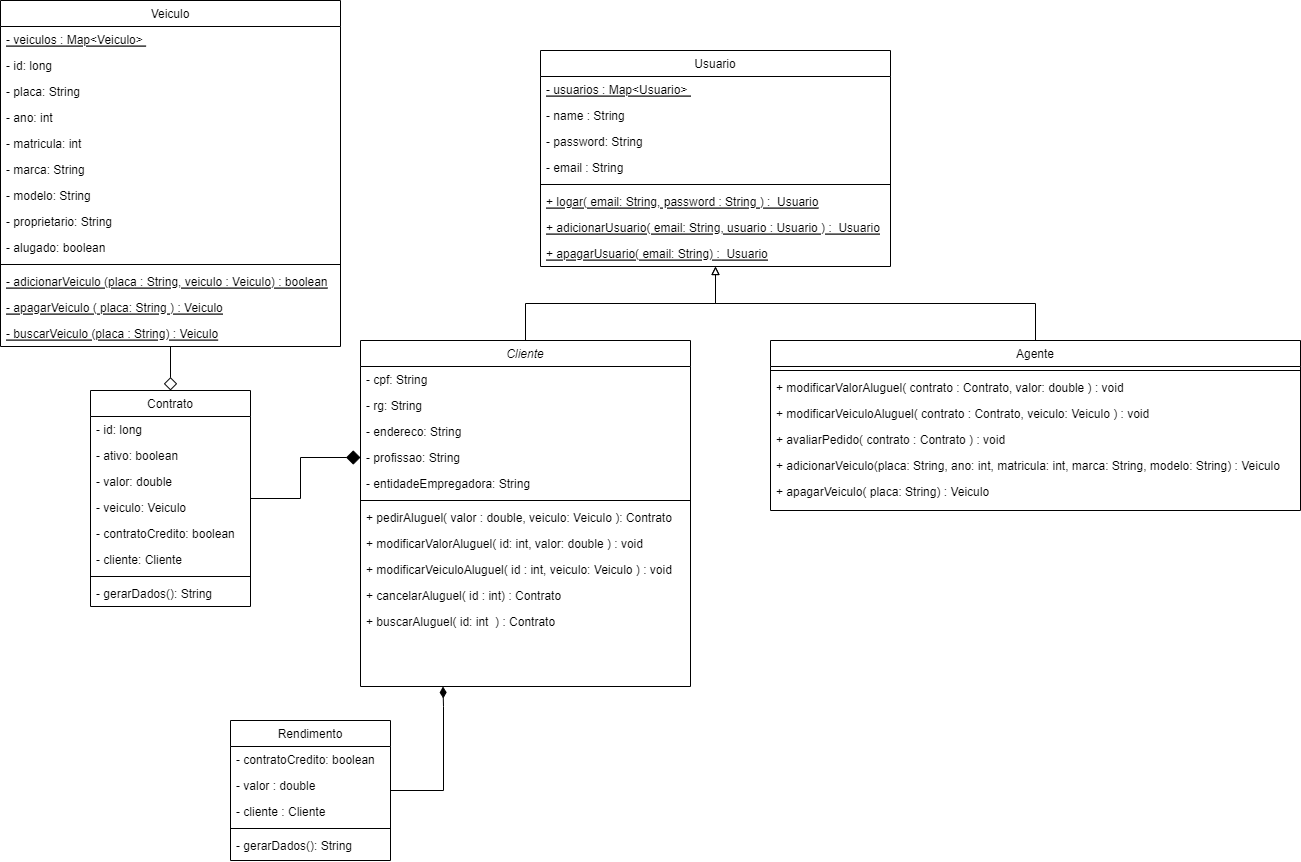

The diagram above was exported from draw.io. Its source (the exported page's mxGraphModel, read from the mxfile embedded in the PNG):
<mxGraphModel dx="2587" dy="2137" grid="1" gridSize="10" guides="1" tooltips="1" connect="1" arrows="1" fold="1" page="1" pageScale="1" pageWidth="827" pageHeight="1169" math="0" shadow="0">
  <root>
    <mxCell id="WIyWlLk6GJQsqaUBKTNV-0" />
    <mxCell id="WIyWlLk6GJQsqaUBKTNV-1" parent="WIyWlLk6GJQsqaUBKTNV-0" />
    <mxCell id="qY9PlibctFyDQhONlFGs-15" style="edgeStyle=orthogonalEdgeStyle;rounded=0;orthogonalLoop=1;jettySize=auto;html=1;entryX=0.5;entryY=1;entryDx=0;entryDy=0;endArrow=block;endFill=0;" parent="WIyWlLk6GJQsqaUBKTNV-1" source="zkfFHV4jXpPFQw0GAbJ--0" target="qY9PlibctFyDQhONlFGs-1" edge="1">
      <mxGeometry relative="1" as="geometry" />
    </mxCell>
    <mxCell id="zkfFHV4jXpPFQw0GAbJ--0" value="Cliente" style="swimlane;fontStyle=2;align=center;verticalAlign=top;childLayout=stackLayout;horizontal=1;startSize=26;horizontalStack=0;resizeParent=1;resizeLast=0;collapsible=1;marginBottom=0;rounded=0;shadow=0;strokeWidth=1;" parent="WIyWlLk6GJQsqaUBKTNV-1" vertex="1">
      <mxGeometry x="130" y="60" width="330" height="346" as="geometry">
        <mxRectangle x="230" y="140" width="160" height="26" as="alternateBounds" />
      </mxGeometry>
    </mxCell>
    <mxCell id="qY9PlibctFyDQhONlFGs-34" value="- cpf: String" style="text;align=left;verticalAlign=top;spacingLeft=4;spacingRight=4;overflow=hidden;rotatable=0;points=[[0,0.5],[1,0.5]];portConstraint=eastwest;rounded=0;shadow=0;html=0;" parent="zkfFHV4jXpPFQw0GAbJ--0" vertex="1">
      <mxGeometry y="26" width="330" height="26" as="geometry" />
    </mxCell>
    <mxCell id="qY9PlibctFyDQhONlFGs-35" value="- rg: String" style="text;align=left;verticalAlign=top;spacingLeft=4;spacingRight=4;overflow=hidden;rotatable=0;points=[[0,0.5],[1,0.5]];portConstraint=eastwest;rounded=0;shadow=0;html=0;" parent="zkfFHV4jXpPFQw0GAbJ--0" vertex="1">
      <mxGeometry y="52" width="330" height="26" as="geometry" />
    </mxCell>
    <mxCell id="qY9PlibctFyDQhONlFGs-36" value="- endereco: String" style="text;align=left;verticalAlign=top;spacingLeft=4;spacingRight=4;overflow=hidden;rotatable=0;points=[[0,0.5],[1,0.5]];portConstraint=eastwest;rounded=0;shadow=0;html=0;" parent="zkfFHV4jXpPFQw0GAbJ--0" vertex="1">
      <mxGeometry y="78" width="330" height="26" as="geometry" />
    </mxCell>
    <mxCell id="qY9PlibctFyDQhONlFGs-37" value="- profissao: String" style="text;align=left;verticalAlign=top;spacingLeft=4;spacingRight=4;overflow=hidden;rotatable=0;points=[[0,0.5],[1,0.5]];portConstraint=eastwest;rounded=0;shadow=0;html=0;" parent="zkfFHV4jXpPFQw0GAbJ--0" vertex="1">
      <mxGeometry y="104" width="330" height="26" as="geometry" />
    </mxCell>
    <mxCell id="wZqzovCi7o9WfZ2AoKmR-3" value="- entidadeEmpregadora: String" style="text;align=left;verticalAlign=top;spacingLeft=4;spacingRight=4;overflow=hidden;rotatable=0;points=[[0,0.5],[1,0.5]];portConstraint=eastwest;rounded=0;shadow=0;html=0;" parent="zkfFHV4jXpPFQw0GAbJ--0" vertex="1">
      <mxGeometry y="130" width="330" height="26" as="geometry" />
    </mxCell>
    <mxCell id="zkfFHV4jXpPFQw0GAbJ--4" value="" style="line;html=1;strokeWidth=1;align=left;verticalAlign=middle;spacingTop=-1;spacingLeft=3;spacingRight=3;rotatable=0;labelPosition=right;points=[];portConstraint=eastwest;" parent="zkfFHV4jXpPFQw0GAbJ--0" vertex="1">
      <mxGeometry y="156" width="330" height="8" as="geometry" />
    </mxCell>
    <mxCell id="zkfFHV4jXpPFQw0GAbJ--5" value="+ pedirAluguel( valor : double, veiculo: Veiculo ): Contrato" style="text;align=left;verticalAlign=top;spacingLeft=4;spacingRight=4;overflow=hidden;rotatable=0;points=[[0,0.5],[1,0.5]];portConstraint=eastwest;" parent="zkfFHV4jXpPFQw0GAbJ--0" vertex="1">
      <mxGeometry y="164" width="330" height="26" as="geometry" />
    </mxCell>
    <mxCell id="qY9PlibctFyDQhONlFGs-0" value="+ modificarValorAluguel( id: int, valor: double ) : void" style="text;align=left;verticalAlign=top;spacingLeft=4;spacingRight=4;overflow=hidden;rotatable=0;points=[[0,0.5],[1,0.5]];portConstraint=eastwest;" parent="zkfFHV4jXpPFQw0GAbJ--0" vertex="1">
      <mxGeometry y="190" width="330" height="26" as="geometry" />
    </mxCell>
    <mxCell id="qY9PlibctFyDQhONlFGs-49" value="+ modificarVeiculoAluguel( id : int, veiculo: Veiculo ) : void" style="text;align=left;verticalAlign=top;spacingLeft=4;spacingRight=4;overflow=hidden;rotatable=0;points=[[0,0.5],[1,0.5]];portConstraint=eastwest;" parent="zkfFHV4jXpPFQw0GAbJ--0" vertex="1">
      <mxGeometry y="216" width="330" height="26" as="geometry" />
    </mxCell>
    <mxCell id="qY9PlibctFyDQhONlFGs-26" value="+ cancelarAluguel( id : int) : Contrato" style="text;align=left;verticalAlign=top;spacingLeft=4;spacingRight=4;overflow=hidden;rotatable=0;points=[[0,0.5],[1,0.5]];portConstraint=eastwest;" parent="zkfFHV4jXpPFQw0GAbJ--0" vertex="1">
      <mxGeometry y="242" width="330" height="26" as="geometry" />
    </mxCell>
    <mxCell id="FThYEx_hXXP6a89Kdhjo-2" value="+ buscarAluguel( id: int  ) : Contrato" style="text;align=left;verticalAlign=top;spacingLeft=4;spacingRight=4;overflow=hidden;rotatable=0;points=[[0,0.5],[1,0.5]];portConstraint=eastwest;" parent="zkfFHV4jXpPFQw0GAbJ--0" vertex="1">
      <mxGeometry y="268" width="330" height="26" as="geometry" />
    </mxCell>
    <mxCell id="qY9PlibctFyDQhONlFGs-45" style="edgeStyle=orthogonalEdgeStyle;rounded=0;orthogonalLoop=1;jettySize=auto;html=1;entryX=0.5;entryY=0;entryDx=0;entryDy=0;endArrow=diamond;endFill=0;endSize=11;" parent="WIyWlLk6GJQsqaUBKTNV-1" source="zkfFHV4jXpPFQw0GAbJ--6" target="zkfFHV4jXpPFQw0GAbJ--13" edge="1">
      <mxGeometry relative="1" as="geometry" />
    </mxCell>
    <mxCell id="zkfFHV4jXpPFQw0GAbJ--6" value="Veiculo" style="swimlane;fontStyle=0;align=center;verticalAlign=top;childLayout=stackLayout;horizontal=1;startSize=26;horizontalStack=0;resizeParent=1;resizeLast=0;collapsible=1;marginBottom=0;rounded=0;shadow=0;strokeWidth=1;" parent="WIyWlLk6GJQsqaUBKTNV-1" vertex="1">
      <mxGeometry x="-230" y="-280" width="340" height="346" as="geometry">
        <mxRectangle x="130" y="380" width="160" height="26" as="alternateBounds" />
      </mxGeometry>
    </mxCell>
    <mxCell id="qY9PlibctFyDQhONlFGs-46" value="- veiculos : Map&lt;Veiculo&gt; " style="text;align=left;verticalAlign=top;spacingLeft=4;spacingRight=4;overflow=hidden;rotatable=0;points=[[0,0.5],[1,0.5]];portConstraint=eastwest;fontStyle=4" parent="zkfFHV4jXpPFQw0GAbJ--6" vertex="1">
      <mxGeometry y="26" width="340" height="26" as="geometry" />
    </mxCell>
    <mxCell id="OpxmtsqWn81Rs3m_BlHm-0" value="- id: long" style="text;align=left;verticalAlign=top;spacingLeft=4;spacingRight=4;overflow=hidden;rotatable=0;points=[[0,0.5],[1,0.5]];portConstraint=eastwest;" vertex="1" parent="zkfFHV4jXpPFQw0GAbJ--6">
      <mxGeometry y="52" width="340" height="26" as="geometry" />
    </mxCell>
    <mxCell id="zkfFHV4jXpPFQw0GAbJ--7" value="- placa: String" style="text;align=left;verticalAlign=top;spacingLeft=4;spacingRight=4;overflow=hidden;rotatable=0;points=[[0,0.5],[1,0.5]];portConstraint=eastwest;" parent="zkfFHV4jXpPFQw0GAbJ--6" vertex="1">
      <mxGeometry y="78" width="340" height="26" as="geometry" />
    </mxCell>
    <mxCell id="zkfFHV4jXpPFQw0GAbJ--8" value="- ano: int" style="text;align=left;verticalAlign=top;spacingLeft=4;spacingRight=4;overflow=hidden;rotatable=0;points=[[0,0.5],[1,0.5]];portConstraint=eastwest;rounded=0;shadow=0;html=0;" parent="zkfFHV4jXpPFQw0GAbJ--6" vertex="1">
      <mxGeometry y="104" width="340" height="26" as="geometry" />
    </mxCell>
    <mxCell id="qY9PlibctFyDQhONlFGs-39" value="- matricula: int" style="text;align=left;verticalAlign=top;spacingLeft=4;spacingRight=4;overflow=hidden;rotatable=0;points=[[0,0.5],[1,0.5]];portConstraint=eastwest;rounded=0;shadow=0;html=0;" parent="zkfFHV4jXpPFQw0GAbJ--6" vertex="1">
      <mxGeometry y="130" width="340" height="26" as="geometry" />
    </mxCell>
    <mxCell id="qY9PlibctFyDQhONlFGs-41" value="- marca: String" style="text;align=left;verticalAlign=top;spacingLeft=4;spacingRight=4;overflow=hidden;rotatable=0;points=[[0,0.5],[1,0.5]];portConstraint=eastwest;rounded=0;shadow=0;html=0;" parent="zkfFHV4jXpPFQw0GAbJ--6" vertex="1">
      <mxGeometry y="156" width="340" height="26" as="geometry" />
    </mxCell>
    <mxCell id="qY9PlibctFyDQhONlFGs-42" value="- modelo: String" style="text;align=left;verticalAlign=top;spacingLeft=4;spacingRight=4;overflow=hidden;rotatable=0;points=[[0,0.5],[1,0.5]];portConstraint=eastwest;rounded=0;shadow=0;html=0;" parent="zkfFHV4jXpPFQw0GAbJ--6" vertex="1">
      <mxGeometry y="182" width="340" height="26" as="geometry" />
    </mxCell>
    <mxCell id="qY9PlibctFyDQhONlFGs-40" value="- proprietario: String" style="text;align=left;verticalAlign=top;spacingLeft=4;spacingRight=4;overflow=hidden;rotatable=0;points=[[0,0.5],[1,0.5]];portConstraint=eastwest;rounded=0;shadow=0;html=0;" parent="zkfFHV4jXpPFQw0GAbJ--6" vertex="1">
      <mxGeometry y="208" width="340" height="26" as="geometry" />
    </mxCell>
    <mxCell id="qY9PlibctFyDQhONlFGs-53" value="- alugado: boolean" style="text;align=left;verticalAlign=top;spacingLeft=4;spacingRight=4;overflow=hidden;rotatable=0;points=[[0,0.5],[1,0.5]];portConstraint=eastwest;" parent="zkfFHV4jXpPFQw0GAbJ--6" vertex="1">
      <mxGeometry y="234" width="340" height="26" as="geometry" />
    </mxCell>
    <mxCell id="zkfFHV4jXpPFQw0GAbJ--9" value="" style="line;html=1;strokeWidth=1;align=left;verticalAlign=middle;spacingTop=-1;spacingLeft=3;spacingRight=3;rotatable=0;labelPosition=right;points=[];portConstraint=eastwest;" parent="zkfFHV4jXpPFQw0GAbJ--6" vertex="1">
      <mxGeometry y="260" width="340" height="8" as="geometry" />
    </mxCell>
    <mxCell id="qY9PlibctFyDQhONlFGs-47" value="- adicionarVeiculo (placa : String, veiculo : Veiculo) : boolean" style="text;align=left;verticalAlign=top;spacingLeft=4;spacingRight=4;overflow=hidden;rotatable=0;points=[[0,0.5],[1,0.5]];portConstraint=eastwest;rounded=0;shadow=0;html=0;fontStyle=4" parent="zkfFHV4jXpPFQw0GAbJ--6" vertex="1">
      <mxGeometry y="268" width="340" height="26" as="geometry" />
    </mxCell>
    <mxCell id="qY9PlibctFyDQhONlFGs-48" value="- apagarVeiculo ( placa: String ) : Veiculo" style="text;align=left;verticalAlign=top;spacingLeft=4;spacingRight=4;overflow=hidden;rotatable=0;points=[[0,0.5],[1,0.5]];portConstraint=eastwest;rounded=0;shadow=0;html=0;fontStyle=4" parent="zkfFHV4jXpPFQw0GAbJ--6" vertex="1">
      <mxGeometry y="294" width="340" height="26" as="geometry" />
    </mxCell>
    <mxCell id="qY9PlibctFyDQhONlFGs-52" value="- buscarVeiculo (placa : String) : Veiculo" style="text;align=left;verticalAlign=top;spacingLeft=4;spacingRight=4;overflow=hidden;rotatable=0;points=[[0,0.5],[1,0.5]];portConstraint=eastwest;rounded=0;shadow=0;html=0;fontStyle=4" parent="zkfFHV4jXpPFQw0GAbJ--6" vertex="1">
      <mxGeometry y="320" width="340" height="26" as="geometry" />
    </mxCell>
    <mxCell id="qY9PlibctFyDQhONlFGs-44" style="edgeStyle=orthogonalEdgeStyle;rounded=0;orthogonalLoop=1;jettySize=auto;html=1;entryX=0;entryY=0.5;entryDx=0;entryDy=0;endArrow=diamond;endFill=1;endSize=12;" parent="WIyWlLk6GJQsqaUBKTNV-1" source="zkfFHV4jXpPFQw0GAbJ--13" target="qY9PlibctFyDQhONlFGs-37" edge="1">
      <mxGeometry relative="1" as="geometry" />
    </mxCell>
    <mxCell id="zkfFHV4jXpPFQw0GAbJ--13" value="Contrato" style="swimlane;fontStyle=0;align=center;verticalAlign=top;childLayout=stackLayout;horizontal=1;startSize=26;horizontalStack=0;resizeParent=1;resizeLast=0;collapsible=1;marginBottom=0;rounded=0;shadow=0;strokeWidth=1;" parent="WIyWlLk6GJQsqaUBKTNV-1" vertex="1">
      <mxGeometry x="-140" y="110" width="160" height="216" as="geometry">
        <mxRectangle x="340" y="380" width="170" height="26" as="alternateBounds" />
      </mxGeometry>
    </mxCell>
    <mxCell id="qY9PlibctFyDQhONlFGs-31" value="- id: long" style="text;align=left;verticalAlign=top;spacingLeft=4;spacingRight=4;overflow=hidden;rotatable=0;points=[[0,0.5],[1,0.5]];portConstraint=eastwest;" parent="zkfFHV4jXpPFQw0GAbJ--13" vertex="1">
      <mxGeometry y="26" width="160" height="26" as="geometry" />
    </mxCell>
    <mxCell id="zkfFHV4jXpPFQw0GAbJ--14" value="- ativo: boolean" style="text;align=left;verticalAlign=top;spacingLeft=4;spacingRight=4;overflow=hidden;rotatable=0;points=[[0,0.5],[1,0.5]];portConstraint=eastwest;" parent="zkfFHV4jXpPFQw0GAbJ--13" vertex="1">
      <mxGeometry y="52" width="160" height="26" as="geometry" />
    </mxCell>
    <mxCell id="qY9PlibctFyDQhONlFGs-30" value="- valor: double" style="text;align=left;verticalAlign=top;spacingLeft=4;spacingRight=4;overflow=hidden;rotatable=0;points=[[0,0.5],[1,0.5]];portConstraint=eastwest;" parent="zkfFHV4jXpPFQw0GAbJ--13" vertex="1">
      <mxGeometry y="78" width="160" height="26" as="geometry" />
    </mxCell>
    <mxCell id="qY9PlibctFyDQhONlFGs-32" value="- veiculo: Veiculo" style="text;align=left;verticalAlign=top;spacingLeft=4;spacingRight=4;overflow=hidden;rotatable=0;points=[[0,0.5],[1,0.5]];portConstraint=eastwest;" parent="zkfFHV4jXpPFQw0GAbJ--13" vertex="1">
      <mxGeometry y="104" width="160" height="26" as="geometry" />
    </mxCell>
    <mxCell id="qY9PlibctFyDQhONlFGs-43" value="- contratoCredito: boolean" style="text;align=left;verticalAlign=top;spacingLeft=4;spacingRight=4;overflow=hidden;rotatable=0;points=[[0,0.5],[1,0.5]];portConstraint=eastwest;" parent="zkfFHV4jXpPFQw0GAbJ--13" vertex="1">
      <mxGeometry y="130" width="160" height="26" as="geometry" />
    </mxCell>
    <mxCell id="zkfFHV4jXpPFQw0GAbJ--3" value="- cliente: Cliente" style="text;align=left;verticalAlign=top;spacingLeft=4;spacingRight=4;overflow=hidden;rotatable=0;points=[[0,0.5],[1,0.5]];portConstraint=eastwest;rounded=0;shadow=0;html=0;" parent="zkfFHV4jXpPFQw0GAbJ--13" vertex="1">
      <mxGeometry y="156" width="160" height="26" as="geometry" />
    </mxCell>
    <mxCell id="zkfFHV4jXpPFQw0GAbJ--15" value="" style="line;html=1;strokeWidth=1;align=left;verticalAlign=middle;spacingTop=-1;spacingLeft=3;spacingRight=3;rotatable=0;labelPosition=right;points=[];portConstraint=eastwest;" parent="zkfFHV4jXpPFQw0GAbJ--13" vertex="1">
      <mxGeometry y="182" width="160" height="8" as="geometry" />
    </mxCell>
    <mxCell id="qY9PlibctFyDQhONlFGs-33" value="- gerarDados(): String" style="text;align=left;verticalAlign=top;spacingLeft=4;spacingRight=4;overflow=hidden;rotatable=0;points=[[0,0.5],[1,0.5]];portConstraint=eastwest;" parent="zkfFHV4jXpPFQw0GAbJ--13" vertex="1">
      <mxGeometry y="190" width="160" height="26" as="geometry" />
    </mxCell>
    <mxCell id="qY9PlibctFyDQhONlFGs-25" style="edgeStyle=orthogonalEdgeStyle;rounded=0;orthogonalLoop=1;jettySize=auto;html=1;entryX=0.5;entryY=1;entryDx=0;entryDy=0;endArrow=block;endFill=0;" parent="WIyWlLk6GJQsqaUBKTNV-1" source="zkfFHV4jXpPFQw0GAbJ--17" target="qY9PlibctFyDQhONlFGs-1" edge="1">
      <mxGeometry relative="1" as="geometry">
        <mxPoint x="510" y="138" as="targetPoint" />
      </mxGeometry>
    </mxCell>
    <mxCell id="zkfFHV4jXpPFQw0GAbJ--17" value="Agente" style="swimlane;fontStyle=0;align=center;verticalAlign=top;childLayout=stackLayout;horizontal=1;startSize=26;horizontalStack=0;resizeParent=1;resizeLast=0;collapsible=1;marginBottom=0;rounded=0;shadow=0;strokeWidth=1;" parent="WIyWlLk6GJQsqaUBKTNV-1" vertex="1">
      <mxGeometry x="540" y="60" width="530" height="170" as="geometry">
        <mxRectangle x="550" y="140" width="160" height="26" as="alternateBounds" />
      </mxGeometry>
    </mxCell>
    <mxCell id="zkfFHV4jXpPFQw0GAbJ--23" value="" style="line;html=1;strokeWidth=1;align=left;verticalAlign=middle;spacingTop=-1;spacingLeft=3;spacingRight=3;rotatable=0;labelPosition=right;points=[];portConstraint=eastwest;" parent="zkfFHV4jXpPFQw0GAbJ--17" vertex="1">
      <mxGeometry y="26" width="530" height="8" as="geometry" />
    </mxCell>
    <mxCell id="FThYEx_hXXP6a89Kdhjo-0" value="+ modificarValorAluguel( contrato : Contrato, valor: double ) : void" style="text;align=left;verticalAlign=top;spacingLeft=4;spacingRight=4;overflow=hidden;rotatable=0;points=[[0,0.5],[1,0.5]];portConstraint=eastwest;" parent="zkfFHV4jXpPFQw0GAbJ--17" vertex="1">
      <mxGeometry y="34" width="530" height="26" as="geometry" />
    </mxCell>
    <mxCell id="FThYEx_hXXP6a89Kdhjo-1" value="+ modificarVeiculoAluguel( contrato : Contrato, veiculo: Veiculo ) : void" style="text;align=left;verticalAlign=top;spacingLeft=4;spacingRight=4;overflow=hidden;rotatable=0;points=[[0,0.5],[1,0.5]];portConstraint=eastwest;" parent="zkfFHV4jXpPFQw0GAbJ--17" vertex="1">
      <mxGeometry y="60" width="530" height="26" as="geometry" />
    </mxCell>
    <mxCell id="qY9PlibctFyDQhONlFGs-29" value="+ avaliarPedido( contrato : Contrato ) : void" style="text;align=left;verticalAlign=top;spacingLeft=4;spacingRight=4;overflow=hidden;rotatable=0;points=[[0,0.5],[1,0.5]];portConstraint=eastwest;" parent="zkfFHV4jXpPFQw0GAbJ--17" vertex="1">
      <mxGeometry y="86" width="530" height="26" as="geometry" />
    </mxCell>
    <mxCell id="qY9PlibctFyDQhONlFGs-50" value="+ adicionarVeiculo(placa: String, ano: int, matricula: int, marca: String, modelo: String) : Veiculo" style="text;align=left;verticalAlign=top;spacingLeft=4;spacingRight=4;overflow=hidden;rotatable=0;points=[[0,0.5],[1,0.5]];portConstraint=eastwest;" parent="zkfFHV4jXpPFQw0GAbJ--17" vertex="1">
      <mxGeometry y="112" width="530" height="26" as="geometry" />
    </mxCell>
    <mxCell id="qY9PlibctFyDQhONlFGs-51" value="+ apagarVeiculo( placa: String) : Veiculo" style="text;align=left;verticalAlign=top;spacingLeft=4;spacingRight=4;overflow=hidden;rotatable=0;points=[[0,0.5],[1,0.5]];portConstraint=eastwest;" parent="zkfFHV4jXpPFQw0GAbJ--17" vertex="1">
      <mxGeometry y="138" width="530" height="26" as="geometry" />
    </mxCell>
    <mxCell id="qY9PlibctFyDQhONlFGs-1" value="Usuario" style="swimlane;fontStyle=0;align=center;verticalAlign=top;childLayout=stackLayout;horizontal=1;startSize=26;horizontalStack=0;resizeParent=1;resizeLast=0;collapsible=1;marginBottom=0;rounded=0;shadow=0;strokeWidth=1;" parent="WIyWlLk6GJQsqaUBKTNV-1" vertex="1">
      <mxGeometry x="310" y="-230" width="350" height="216" as="geometry">
        <mxRectangle x="550" y="140" width="160" height="26" as="alternateBounds" />
      </mxGeometry>
    </mxCell>
    <mxCell id="qY9PlibctFyDQhONlFGs-13" value="- usuarios : Map&lt;Usuario&gt; " style="text;align=left;verticalAlign=top;spacingLeft=4;spacingRight=4;overflow=hidden;rotatable=0;points=[[0,0.5],[1,0.5]];portConstraint=eastwest;fontStyle=4" parent="qY9PlibctFyDQhONlFGs-1" vertex="1">
      <mxGeometry y="26" width="350" height="26" as="geometry" />
    </mxCell>
    <mxCell id="qY9PlibctFyDQhONlFGs-10" value="- name : String " style="text;align=left;verticalAlign=top;spacingLeft=4;spacingRight=4;overflow=hidden;rotatable=0;points=[[0,0.5],[1,0.5]];portConstraint=eastwest;" parent="qY9PlibctFyDQhONlFGs-1" vertex="1">
      <mxGeometry y="52" width="350" height="26" as="geometry" />
    </mxCell>
    <mxCell id="qY9PlibctFyDQhONlFGs-12" value="- password: String" style="text;align=left;verticalAlign=top;spacingLeft=4;spacingRight=4;overflow=hidden;rotatable=0;points=[[0,0.5],[1,0.5]];portConstraint=eastwest;rounded=0;shadow=0;html=0;" parent="qY9PlibctFyDQhONlFGs-1" vertex="1">
      <mxGeometry y="78" width="350" height="26" as="geometry" />
    </mxCell>
    <mxCell id="qY9PlibctFyDQhONlFGs-11" value="- email : String" style="text;align=left;verticalAlign=top;spacingLeft=4;spacingRight=4;overflow=hidden;rotatable=0;points=[[0,0.5],[1,0.5]];portConstraint=eastwest;rounded=0;shadow=0;html=0;" parent="qY9PlibctFyDQhONlFGs-1" vertex="1">
      <mxGeometry y="104" width="350" height="26" as="geometry" />
    </mxCell>
    <mxCell id="qY9PlibctFyDQhONlFGs-7" value="" style="line;html=1;strokeWidth=1;align=left;verticalAlign=middle;spacingTop=-1;spacingLeft=3;spacingRight=3;rotatable=0;labelPosition=right;points=[];portConstraint=eastwest;" parent="qY9PlibctFyDQhONlFGs-1" vertex="1">
      <mxGeometry y="130" width="350" height="8" as="geometry" />
    </mxCell>
    <mxCell id="qY9PlibctFyDQhONlFGs-14" value="+ logar( email: String, password : String ) :  Usuario" style="text;align=left;verticalAlign=top;spacingLeft=4;spacingRight=4;overflow=hidden;rotatable=0;points=[[0,0.5],[1,0.5]];portConstraint=eastwest;fontStyle=4" parent="qY9PlibctFyDQhONlFGs-1" vertex="1">
      <mxGeometry y="138" width="350" height="26" as="geometry" />
    </mxCell>
    <mxCell id="wZqzovCi7o9WfZ2AoKmR-0" value="+ adicionarUsuario( email: String, usuario : Usuario ) :  Usuario" style="text;align=left;verticalAlign=top;spacingLeft=4;spacingRight=4;overflow=hidden;rotatable=0;points=[[0,0.5],[1,0.5]];portConstraint=eastwest;fontStyle=4" parent="qY9PlibctFyDQhONlFGs-1" vertex="1">
      <mxGeometry y="164" width="350" height="26" as="geometry" />
    </mxCell>
    <mxCell id="wZqzovCi7o9WfZ2AoKmR-1" value="+ apagarUsuario( email: String) :  Usuario" style="text;align=left;verticalAlign=top;spacingLeft=4;spacingRight=4;overflow=hidden;rotatable=0;points=[[0,0.5],[1,0.5]];portConstraint=eastwest;fontStyle=4" parent="qY9PlibctFyDQhONlFGs-1" vertex="1">
      <mxGeometry y="190" width="350" height="26" as="geometry" />
    </mxCell>
    <mxCell id="OpxmtsqWn81Rs3m_BlHm-11" style="edgeStyle=orthogonalEdgeStyle;rounded=0;orthogonalLoop=1;jettySize=auto;html=1;entryX=0.25;entryY=1;entryDx=0;entryDy=0;endArrow=diamondThin;endFill=1;strokeWidth=1;endSize=9;" edge="1" parent="WIyWlLk6GJQsqaUBKTNV-1" source="OpxmtsqWn81Rs3m_BlHm-1" target="zkfFHV4jXpPFQw0GAbJ--0">
      <mxGeometry relative="1" as="geometry">
        <Array as="points">
          <mxPoint x="213" y="510" />
          <mxPoint x="213" y="426" />
          <mxPoint x="213" y="426" />
        </Array>
      </mxGeometry>
    </mxCell>
    <mxCell id="OpxmtsqWn81Rs3m_BlHm-1" value="Rendimento" style="swimlane;fontStyle=0;align=center;verticalAlign=top;childLayout=stackLayout;horizontal=1;startSize=26;horizontalStack=0;resizeParent=1;resizeLast=0;collapsible=1;marginBottom=0;rounded=0;shadow=0;strokeWidth=1;" vertex="1" parent="WIyWlLk6GJQsqaUBKTNV-1">
      <mxGeometry y="440" width="160" height="140" as="geometry">
        <mxRectangle x="340" y="380" width="170" height="26" as="alternateBounds" />
      </mxGeometry>
    </mxCell>
    <mxCell id="OpxmtsqWn81Rs3m_BlHm-6" value="- contratoCredito: boolean" style="text;align=left;verticalAlign=top;spacingLeft=4;spacingRight=4;overflow=hidden;rotatable=0;points=[[0,0.5],[1,0.5]];portConstraint=eastwest;" vertex="1" parent="OpxmtsqWn81Rs3m_BlHm-1">
      <mxGeometry y="26" width="160" height="26" as="geometry" />
    </mxCell>
    <mxCell id="OpxmtsqWn81Rs3m_BlHm-7" value="- valor : double&#10; " style="text;align=left;verticalAlign=top;spacingLeft=4;spacingRight=4;overflow=hidden;rotatable=0;points=[[0,0.5],[1,0.5]];portConstraint=eastwest;rounded=0;shadow=0;html=0;" vertex="1" parent="OpxmtsqWn81Rs3m_BlHm-1">
      <mxGeometry y="52" width="160" height="26" as="geometry" />
    </mxCell>
    <mxCell id="OpxmtsqWn81Rs3m_BlHm-10" value="- cliente : Cliente&#10; " style="text;align=left;verticalAlign=top;spacingLeft=4;spacingRight=4;overflow=hidden;rotatable=0;points=[[0,0.5],[1,0.5]];portConstraint=eastwest;rounded=0;shadow=0;html=0;" vertex="1" parent="OpxmtsqWn81Rs3m_BlHm-1">
      <mxGeometry y="78" width="160" height="26" as="geometry" />
    </mxCell>
    <mxCell id="OpxmtsqWn81Rs3m_BlHm-8" value="" style="line;html=1;strokeWidth=1;align=left;verticalAlign=middle;spacingTop=-1;spacingLeft=3;spacingRight=3;rotatable=0;labelPosition=right;points=[];portConstraint=eastwest;" vertex="1" parent="OpxmtsqWn81Rs3m_BlHm-1">
      <mxGeometry y="104" width="160" height="8" as="geometry" />
    </mxCell>
    <mxCell id="OpxmtsqWn81Rs3m_BlHm-9" value="- gerarDados(): String" style="text;align=left;verticalAlign=top;spacingLeft=4;spacingRight=4;overflow=hidden;rotatable=0;points=[[0,0.5],[1,0.5]];portConstraint=eastwest;" vertex="1" parent="OpxmtsqWn81Rs3m_BlHm-1">
      <mxGeometry y="112" width="160" height="26" as="geometry" />
    </mxCell>
  </root>
</mxGraphModel>